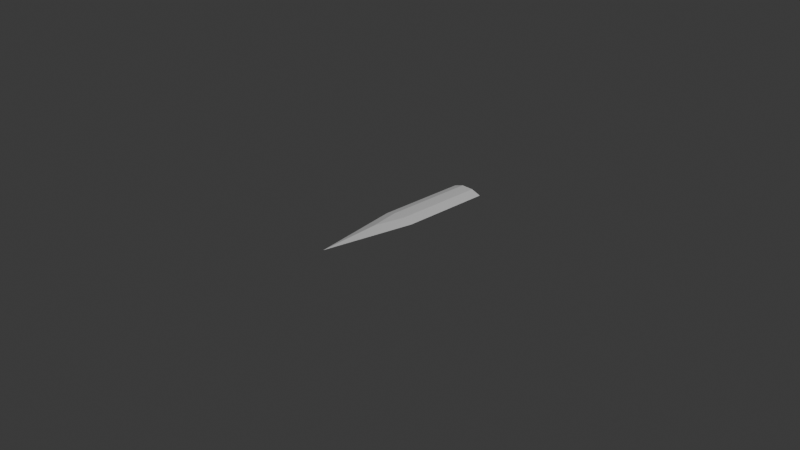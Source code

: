 # Source: Sword1.blend  (saved by Blender 4.2.66; exported with 4.5.12 LTS)
import bpy
from mathutils import Matrix  # noqa: F401  (used for matrix-valued properties, if any)

bpy.ops.wm.read_factory_settings(use_empty=True)
scene = bpy.context.scene
scene.name = 'Scene'

# ---- collections
col_collection = bpy.data.collections.new('Collection'); scene.collection.children.link(col_collection)

# ---- materials (node trees are filled in below, after node groups)
mat_material = bpy.data.materials.new('Material')
mat_material.alpha_threshold = 0.0
mat_material.roughness = 0.5
mat_material.line_color = (0.0, 0.0, 0.0, 1.0)

# ---- material node trees
mat_material.use_nodes = True; mat_material.node_tree.nodes.clear()
_N = mat_material.node_tree.nodes; _L = mat_material.node_tree.links
n0 = _N.new('ShaderNodeOutputMaterial'); n0.name = 'Material Output'; n0.location = (300, 300)
n1 = _N.new('ShaderNodeBsdfPrincipled'); n1.name = 'Principled BSDF'; n1.location = (10, 300)
n1.inputs[3].default_value = 1.45
_L.new(n1.outputs[0], n0.inputs[0])
n0.is_active_output = True

# ---- world
world_world = bpy.data.worlds.new('World'); scene.world = world_world
world_world.use_nodes = True; world_world.node_tree.nodes.clear()
_N = world_world.node_tree.nodes; _L = world_world.node_tree.links
n0 = _N.new('ShaderNodeOutputWorld'); n0.name = 'World Output'; n0.location = (300, 300)
n1 = _N.new('ShaderNodeBackground'); n1.name = 'Background'; n1.location = (10, 300)
n1.inputs[0].default_value = (0.05088, 0.05088, 0.05088, 1.0)
_L.new(n1.outputs[0], n0.inputs[0])
n0.is_active_output = True
world_world.color = (0.05088, 0.05088, 0.05088)
world_world.sun_shadow_jitter_overblur = 0.0

# ---- cameras
cam_camera = bpy.data.cameras.new('Camera')
cam_camera.clip_end = 100.0
cam_camera.ortho_scale = 7.314

# ---- lights
light_light = bpy.data.lights.new('Light', 'POINT')
light_light.energy = 1000.0
light_light.shadow_soft_size = 0.1

# ---- meshes
me_cube = bpy.data.meshes.new('Cube')
me_cube.from_pydata([(1.0, 1.0, 0.0), (0.0, -1.0, 0.0), (-1.0, 1.0, 0.0), (-1.0, 0.0, 0.0), (1.0, 0.0, 0.0), (0.3861, 1.0, -0.6139), (-0.3861, 1.0, -0.6139), (-0.3861, 1.0, 0.6139), (0.3861, 1.0, 0.6139), (-0.3897, 1.0, 0.0), (0.3897, 1.0, 0.0), (-0.3843, 0.0, -0.6157), (0.3843, 0.0, -0.6157), (0.0, -0.3393, -0.6607), (0.3843, 0.0, 0.6157), (-0.3843, 0.0, 0.6157), (0.0, -0.3393, 0.6607)], [], [(4, 14, 16, 1), (16, 15, 3, 1), (7, 2, 3, 15), (2, 6, 11, 3), (5, 0, 4, 12), (3, 11, 13, 1), (13, 12, 4, 1), (0, 8, 14, 4), (5, 10, 0), (10, 8, 0), (2, 7, 9), (11, 12, 13), (14, 15, 16), (10, 5, 6, 9), (8, 10, 9, 7), (5, 12, 11, 6), (7, 15, 14, 8), (2, 9, 6)])
_uv = me_cube.uv_layers.new(name='UVMap')
_uv.uv.foreach_set('vector', [0.625, 0.625, 0.702, 0.625, 0.7076, 0.6674, 0.625, 0.75, 0.75, 0.6674, 0.798, 0.625, 0.875, 0.625, 0.75, 0.75, 0.7983, 0.5, 0.875, 0.5, 0.875, 0.625, 0.798, 0.625, 0.125, 0.5, 0.2017, 0.5, 0.202, 0.625, 0.125, 0.625, 0.2983, 0.5, 0.375, 0.5, 0.375, 0.625, 0.298, 0.625, 0.125, 0.625, 0.202, 0.625, 0.2076, 0.6674, 0.125, 0.75, 0.25, 0.6674, 0.298, 0.625, 0.375, 0.625, 0.25, 0.75, 0.625, 0.5, 0.7017, 0.5, 0.702, 0.625, 0.625, 0.625, 0.375, 0.4233, 0.4513, 0.4237, 0.375, 0.5, 0.5, 0.4237, 0.5767, 0.4233, 0.5, 0.5, 0.625, 0.25, 0.625, 0.3267, 0.5487, 0.3263, 0.202, 0.625, 0.226, 0.649, 0.2076, 0.6674, 0.75, 0.649, 0.798, 0.625, 0.75, 0.6674, 0.4513, 0.4237, 0.375, 0.4233, 0.4233, 0.3267, 0.5, 0.3263, 0.5767, 0.4233, 0.5, 0.4237, 0.5487, 0.3263, 0.625, 0.3267, 0.2983, 0.5, 0.298, 0.625, 0.202, 0.625, 0.2017, 0.5, 0.7983, 0.5, 0.798, 0.625, 0.702, 0.625, 0.7017, 0.5, 0.5, 0.25, 0.5, 0.3263, 0.4233, 0.3267])
me_cube.materials.append(mat_material)
me_cube.use_mirror_vertex_groups = False
me_cube.update()

# ---- objects
ob_cube = bpy.data.objects.new('Cube', me_cube)
ob_light = bpy.data.objects.new('Light', light_light)
ob_camera = bpy.data.objects.new('Camera', cam_camera)

# ---- transforms, parenting, visibility, modifiers, constraints
ob_cube.location = (0.0, 0.0, 0.0)
ob_cube.scale = (0.18, 1.0, 0.06)
ob_cube.lock_rotations_4d = False
ob_cube.empty_display_type = 'ARROWS'
ob_cube.lineart.crease_threshold = 0.0
ob_light.location = (4.076, 1.005, 5.904)
ob_light.rotation_euler = (0.6503, 0.05522, 1.866)
ob_light.lock_rotations_4d = False
ob_light.empty_display_type = 'ARROWS'
ob_light.color = (0.0, 0.0, 0.0, 0.0)
ob_light.lineart.crease_threshold = 0.0
ob_camera.location = (7.359, -6.926, 4.958)
ob_camera.rotation_euler = (1.109, 0.0, 0.8149)
ob_camera.lock_rotations_4d = False
ob_camera.empty_display_type = 'ARROWS'
ob_camera.color = (0.0, 0.0, 0.0, 0.0)
ob_camera.display_type = 'WIRE'
ob_camera.lineart.crease_threshold = 0.0

# ---- collection membership
col_collection.objects.link(ob_cube)
col_collection.objects.link(ob_light)
col_collection.objects.link(ob_camera)

# ---- scene / render settings (as saved in the file)
scene.camera = ob_camera
scene.frame_start = 1; scene.frame_end = 250; scene.frame_set(1)
scene.render.engine = 'BLENDER_EEVEE_NEXT'
bpy.context.view_layer.update()
